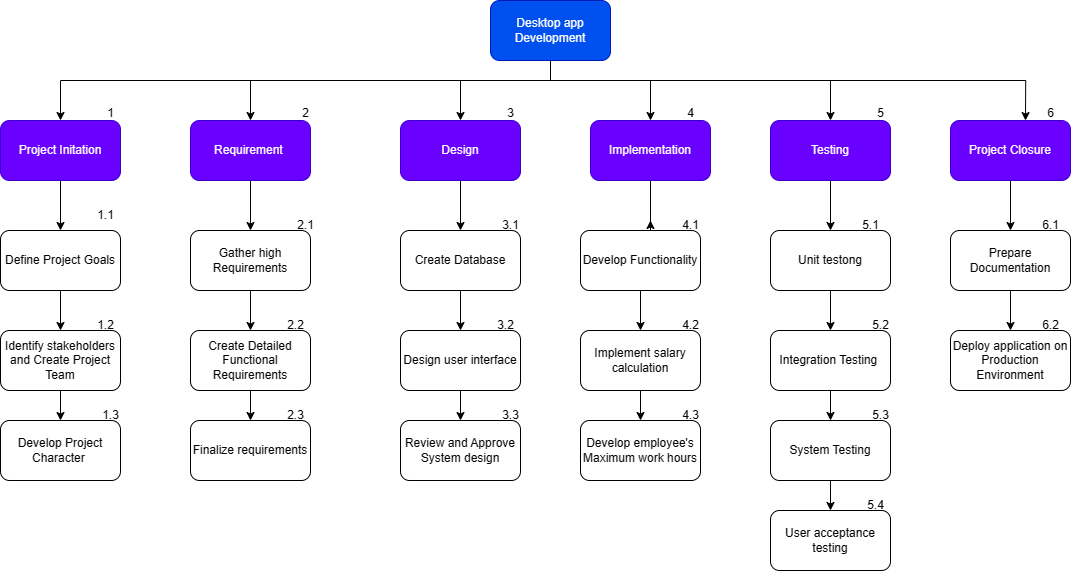

The diagram above was exported from draw.io. Its source (the exported page's mxGraphModel, read from the mxfile embedded in the PNG):
<mxGraphModel dx="4168" dy="2276" grid="1" gridSize="10" guides="1" tooltips="1" connect="1" arrows="1" fold="1" page="1" pageScale="1" pageWidth="850" pageHeight="1100" math="0" shadow="0">
  <root>
    <mxCell id="0" />
    <mxCell id="1" parent="0" />
    <mxCell id="2O4rwAeLu5Gko7K6ixdn-9" style="edgeStyle=orthogonalEdgeStyle;rounded=0;orthogonalLoop=1;jettySize=auto;html=1;entryX=0.5;entryY=0;entryDx=0;entryDy=0;" parent="1" source="2O4rwAeLu5Gko7K6ixdn-1" target="2O4rwAeLu5Gko7K6ixdn-2" edge="1">
      <mxGeometry relative="1" as="geometry">
        <Array as="points">
          <mxPoint x="570" y="150" />
          <mxPoint x="80" y="150" />
        </Array>
      </mxGeometry>
    </mxCell>
    <mxCell id="2O4rwAeLu5Gko7K6ixdn-12" style="edgeStyle=orthogonalEdgeStyle;rounded=0;orthogonalLoop=1;jettySize=auto;html=1;" parent="1" source="2O4rwAeLu5Gko7K6ixdn-1" target="2O4rwAeLu5Gko7K6ixdn-6" edge="1">
      <mxGeometry relative="1" as="geometry">
        <Array as="points">
          <mxPoint x="570" y="150" />
          <mxPoint x="850" y="150" />
        </Array>
      </mxGeometry>
    </mxCell>
    <mxCell id="2O4rwAeLu5Gko7K6ixdn-13" style="edgeStyle=orthogonalEdgeStyle;rounded=0;orthogonalLoop=1;jettySize=auto;html=1;entryX=0.5;entryY=0;entryDx=0;entryDy=0;" parent="1" source="2O4rwAeLu5Gko7K6ixdn-1" target="2O4rwAeLu5Gko7K6ixdn-3" edge="1">
      <mxGeometry relative="1" as="geometry">
        <Array as="points">
          <mxPoint x="570" y="150" />
          <mxPoint x="270" y="150" />
        </Array>
      </mxGeometry>
    </mxCell>
    <mxCell id="2O4rwAeLu5Gko7K6ixdn-14" style="edgeStyle=orthogonalEdgeStyle;rounded=0;orthogonalLoop=1;jettySize=auto;html=1;entryX=0.5;entryY=0;entryDx=0;entryDy=0;" parent="1" source="2O4rwAeLu5Gko7K6ixdn-1" target="2O4rwAeLu5Gko7K6ixdn-4" edge="1">
      <mxGeometry relative="1" as="geometry">
        <Array as="points">
          <mxPoint x="570" y="150" />
          <mxPoint x="480" y="150" />
        </Array>
      </mxGeometry>
    </mxCell>
    <mxCell id="2O4rwAeLu5Gko7K6ixdn-1" value="Desktop app Development" style="rounded=1;whiteSpace=wrap;html=1;fillColor=#0050ef;fontColor=#ffffff;strokeColor=#001DBC;" parent="1" vertex="1">
      <mxGeometry x="510" y="70" width="120" height="60" as="geometry" />
    </mxCell>
    <mxCell id="2O4rwAeLu5Gko7K6ixdn-33" style="edgeStyle=orthogonalEdgeStyle;rounded=0;orthogonalLoop=1;jettySize=auto;html=1;entryX=0.5;entryY=0;entryDx=0;entryDy=0;" parent="1" source="2O4rwAeLu5Gko7K6ixdn-2" target="2O4rwAeLu5Gko7K6ixdn-15" edge="1">
      <mxGeometry relative="1" as="geometry" />
    </mxCell>
    <mxCell id="2O4rwAeLu5Gko7K6ixdn-2" value="Project Initation" style="rounded=1;whiteSpace=wrap;html=1;fillColor=#6a00ff;fontColor=#ffffff;strokeColor=#3700CC;" parent="1" vertex="1">
      <mxGeometry x="20" y="190" width="120" height="60" as="geometry" />
    </mxCell>
    <mxCell id="2O4rwAeLu5Gko7K6ixdn-36" style="edgeStyle=orthogonalEdgeStyle;rounded=0;orthogonalLoop=1;jettySize=auto;html=1;entryX=0.5;entryY=0;entryDx=0;entryDy=0;" parent="1" source="2O4rwAeLu5Gko7K6ixdn-3" target="2O4rwAeLu5Gko7K6ixdn-18" edge="1">
      <mxGeometry relative="1" as="geometry" />
    </mxCell>
    <mxCell id="2O4rwAeLu5Gko7K6ixdn-3" value="Requirement&amp;nbsp;" style="rounded=1;whiteSpace=wrap;html=1;fillColor=#6a00ff;fontColor=#ffffff;strokeColor=#3700CC;" parent="1" vertex="1">
      <mxGeometry x="210" y="190" width="120" height="60" as="geometry" />
    </mxCell>
    <mxCell id="2O4rwAeLu5Gko7K6ixdn-39" style="edgeStyle=orthogonalEdgeStyle;rounded=0;orthogonalLoop=1;jettySize=auto;html=1;entryX=0.5;entryY=0;entryDx=0;entryDy=0;" parent="1" source="2O4rwAeLu5Gko7K6ixdn-4" target="2O4rwAeLu5Gko7K6ixdn-21" edge="1">
      <mxGeometry relative="1" as="geometry" />
    </mxCell>
    <mxCell id="2O4rwAeLu5Gko7K6ixdn-4" value="Design" style="rounded=1;whiteSpace=wrap;html=1;fillColor=#6a00ff;fontColor=#ffffff;strokeColor=#3700CC;" parent="1" vertex="1">
      <mxGeometry x="420" y="190" width="120" height="60" as="geometry" />
    </mxCell>
    <mxCell id="2O4rwAeLu5Gko7K6ixdn-42" style="edgeStyle=orthogonalEdgeStyle;rounded=0;orthogonalLoop=1;jettySize=auto;html=1;" parent="1" source="2O4rwAeLu5Gko7K6ixdn-5" edge="1">
      <mxGeometry relative="1" as="geometry">
        <mxPoint x="670" y="290" as="targetPoint" />
        <Array as="points">
          <mxPoint x="670" y="300" />
          <mxPoint x="670" y="300" />
        </Array>
      </mxGeometry>
    </mxCell>
    <mxCell id="2O4rwAeLu5Gko7K6ixdn-5" value="Implementation" style="rounded=1;whiteSpace=wrap;html=1;fillColor=#6a00ff;fontColor=#ffffff;strokeColor=#3700CC;" parent="1" vertex="1">
      <mxGeometry x="610" y="190" width="120" height="60" as="geometry" />
    </mxCell>
    <mxCell id="2O4rwAeLu5Gko7K6ixdn-46" style="edgeStyle=orthogonalEdgeStyle;rounded=0;orthogonalLoop=1;jettySize=auto;html=1;entryX=0.5;entryY=0;entryDx=0;entryDy=0;" parent="1" source="2O4rwAeLu5Gko7K6ixdn-6" target="2O4rwAeLu5Gko7K6ixdn-27" edge="1">
      <mxGeometry relative="1" as="geometry" />
    </mxCell>
    <mxCell id="2O4rwAeLu5Gko7K6ixdn-6" value="Testing" style="rounded=1;whiteSpace=wrap;html=1;fillColor=#6a00ff;fontColor=#ffffff;strokeColor=#3700CC;" parent="1" vertex="1">
      <mxGeometry x="790" y="190" width="120" height="60" as="geometry" />
    </mxCell>
    <mxCell id="2O4rwAeLu5Gko7K6ixdn-50" style="edgeStyle=orthogonalEdgeStyle;rounded=0;orthogonalLoop=1;jettySize=auto;html=1;entryX=0.5;entryY=0;entryDx=0;entryDy=0;" parent="1" source="2O4rwAeLu5Gko7K6ixdn-7" target="2O4rwAeLu5Gko7K6ixdn-31" edge="1">
      <mxGeometry relative="1" as="geometry" />
    </mxCell>
    <mxCell id="2O4rwAeLu5Gko7K6ixdn-7" value="Project Closure" style="rounded=1;whiteSpace=wrap;html=1;fillColor=#6a00ff;fontColor=#ffffff;strokeColor=#3700CC;" parent="1" vertex="1">
      <mxGeometry x="970" y="190" width="120" height="60" as="geometry" />
    </mxCell>
    <mxCell id="2O4rwAeLu5Gko7K6ixdn-10" style="edgeStyle=orthogonalEdgeStyle;rounded=0;orthogonalLoop=1;jettySize=auto;html=1;entryX=0.5;entryY=0;entryDx=0;entryDy=0;" parent="1" source="2O4rwAeLu5Gko7K6ixdn-1" target="2O4rwAeLu5Gko7K6ixdn-5" edge="1">
      <mxGeometry relative="1" as="geometry">
        <mxPoint x="680" y="180" as="targetPoint" />
        <Array as="points">
          <mxPoint x="570" y="150" />
          <mxPoint x="670" y="150" />
        </Array>
      </mxGeometry>
    </mxCell>
    <mxCell id="2O4rwAeLu5Gko7K6ixdn-11" style="edgeStyle=orthogonalEdgeStyle;rounded=0;orthogonalLoop=1;jettySize=auto;html=1;entryX=0.625;entryY=0.001;entryDx=0;entryDy=0;entryPerimeter=0;" parent="1" source="2O4rwAeLu5Gko7K6ixdn-1" target="2O4rwAeLu5Gko7K6ixdn-7" edge="1">
      <mxGeometry relative="1" as="geometry">
        <Array as="points">
          <mxPoint x="570" y="150" />
          <mxPoint x="1045" y="150" />
        </Array>
      </mxGeometry>
    </mxCell>
    <mxCell id="2O4rwAeLu5Gko7K6ixdn-34" style="edgeStyle=orthogonalEdgeStyle;rounded=0;orthogonalLoop=1;jettySize=auto;html=1;entryX=0.5;entryY=0;entryDx=0;entryDy=0;" parent="1" source="2O4rwAeLu5Gko7K6ixdn-15" target="2O4rwAeLu5Gko7K6ixdn-16" edge="1">
      <mxGeometry relative="1" as="geometry" />
    </mxCell>
    <mxCell id="2O4rwAeLu5Gko7K6ixdn-15" value="Define Project Goals" style="rounded=1;whiteSpace=wrap;html=1;" parent="1" vertex="1">
      <mxGeometry x="20" y="300" width="120" height="60" as="geometry" />
    </mxCell>
    <mxCell id="2O4rwAeLu5Gko7K6ixdn-35" style="edgeStyle=orthogonalEdgeStyle;rounded=0;orthogonalLoop=1;jettySize=auto;html=1;entryX=0.5;entryY=0;entryDx=0;entryDy=0;" parent="1" source="2O4rwAeLu5Gko7K6ixdn-16" target="2O4rwAeLu5Gko7K6ixdn-17" edge="1">
      <mxGeometry relative="1" as="geometry" />
    </mxCell>
    <mxCell id="2O4rwAeLu5Gko7K6ixdn-16" value="Identify stakeholders&lt;br&gt;and Create Project Team" style="rounded=1;whiteSpace=wrap;html=1;" parent="1" vertex="1">
      <mxGeometry x="20" y="400" width="120" height="60" as="geometry" />
    </mxCell>
    <mxCell id="2O4rwAeLu5Gko7K6ixdn-17" value="Develop Project&lt;div&gt;Character&amp;nbsp;&lt;/div&gt;" style="rounded=1;whiteSpace=wrap;html=1;" parent="1" vertex="1">
      <mxGeometry x="20" y="490" width="120" height="60" as="geometry" />
    </mxCell>
    <mxCell id="2O4rwAeLu5Gko7K6ixdn-37" style="edgeStyle=orthogonalEdgeStyle;rounded=0;orthogonalLoop=1;jettySize=auto;html=1;entryX=0.5;entryY=0;entryDx=0;entryDy=0;" parent="1" source="2O4rwAeLu5Gko7K6ixdn-18" target="2O4rwAeLu5Gko7K6ixdn-19" edge="1">
      <mxGeometry relative="1" as="geometry" />
    </mxCell>
    <mxCell id="2O4rwAeLu5Gko7K6ixdn-18" value="Gather high Requirements" style="rounded=1;whiteSpace=wrap;html=1;" parent="1" vertex="1">
      <mxGeometry x="210" y="300" width="120" height="60" as="geometry" />
    </mxCell>
    <mxCell id="2O4rwAeLu5Gko7K6ixdn-38" style="edgeStyle=orthogonalEdgeStyle;rounded=0;orthogonalLoop=1;jettySize=auto;html=1;entryX=0.5;entryY=0;entryDx=0;entryDy=0;" parent="1" source="2O4rwAeLu5Gko7K6ixdn-19" target="2O4rwAeLu5Gko7K6ixdn-20" edge="1">
      <mxGeometry relative="1" as="geometry" />
    </mxCell>
    <mxCell id="2O4rwAeLu5Gko7K6ixdn-19" value="Create Detailed Functional Requirements" style="rounded=1;whiteSpace=wrap;html=1;" parent="1" vertex="1">
      <mxGeometry x="210" y="400" width="120" height="60" as="geometry" />
    </mxCell>
    <mxCell id="2O4rwAeLu5Gko7K6ixdn-20" value="Finalize requirements" style="rounded=1;whiteSpace=wrap;html=1;" parent="1" vertex="1">
      <mxGeometry x="210" y="490" width="120" height="60" as="geometry" />
    </mxCell>
    <mxCell id="2O4rwAeLu5Gko7K6ixdn-40" style="edgeStyle=orthogonalEdgeStyle;rounded=0;orthogonalLoop=1;jettySize=auto;html=1;entryX=0.5;entryY=0;entryDx=0;entryDy=0;" parent="1" source="2O4rwAeLu5Gko7K6ixdn-21" target="2O4rwAeLu5Gko7K6ixdn-22" edge="1">
      <mxGeometry relative="1" as="geometry" />
    </mxCell>
    <mxCell id="2O4rwAeLu5Gko7K6ixdn-21" value="Create Database" style="rounded=1;whiteSpace=wrap;html=1;" parent="1" vertex="1">
      <mxGeometry x="420" y="300" width="120" height="60" as="geometry" />
    </mxCell>
    <mxCell id="2O4rwAeLu5Gko7K6ixdn-41" style="edgeStyle=orthogonalEdgeStyle;rounded=0;orthogonalLoop=1;jettySize=auto;html=1;entryX=0.5;entryY=0;entryDx=0;entryDy=0;" parent="1" source="2O4rwAeLu5Gko7K6ixdn-22" target="2O4rwAeLu5Gko7K6ixdn-23" edge="1">
      <mxGeometry relative="1" as="geometry" />
    </mxCell>
    <mxCell id="2O4rwAeLu5Gko7K6ixdn-22" value="Design user interface" style="rounded=1;whiteSpace=wrap;html=1;" parent="1" vertex="1">
      <mxGeometry x="420" y="400" width="120" height="60" as="geometry" />
    </mxCell>
    <mxCell id="2O4rwAeLu5Gko7K6ixdn-23" value="Review and Approve System design" style="rounded=1;whiteSpace=wrap;html=1;" parent="1" vertex="1">
      <mxGeometry x="420" y="490" width="120" height="60" as="geometry" />
    </mxCell>
    <mxCell id="2O4rwAeLu5Gko7K6ixdn-44" style="edgeStyle=orthogonalEdgeStyle;rounded=0;orthogonalLoop=1;jettySize=auto;html=1;entryX=0.5;entryY=0;entryDx=0;entryDy=0;" parent="1" source="2O4rwAeLu5Gko7K6ixdn-24" target="2O4rwAeLu5Gko7K6ixdn-25" edge="1">
      <mxGeometry relative="1" as="geometry" />
    </mxCell>
    <mxCell id="2O4rwAeLu5Gko7K6ixdn-24" value="Develop Functionality" style="rounded=1;whiteSpace=wrap;html=1;" parent="1" vertex="1">
      <mxGeometry x="600" y="300" width="120" height="60" as="geometry" />
    </mxCell>
    <mxCell id="2O4rwAeLu5Gko7K6ixdn-45" style="edgeStyle=orthogonalEdgeStyle;rounded=0;orthogonalLoop=1;jettySize=auto;html=1;entryX=0.5;entryY=0;entryDx=0;entryDy=0;" parent="1" source="2O4rwAeLu5Gko7K6ixdn-25" target="2O4rwAeLu5Gko7K6ixdn-26" edge="1">
      <mxGeometry relative="1" as="geometry" />
    </mxCell>
    <mxCell id="2O4rwAeLu5Gko7K6ixdn-25" value="Implement salary calculation" style="rounded=1;whiteSpace=wrap;html=1;" parent="1" vertex="1">
      <mxGeometry x="600" y="400" width="120" height="60" as="geometry" />
    </mxCell>
    <mxCell id="2O4rwAeLu5Gko7K6ixdn-26" value="Develop employee's Maximum work hours" style="rounded=1;whiteSpace=wrap;html=1;" parent="1" vertex="1">
      <mxGeometry x="600" y="490" width="120" height="60" as="geometry" />
    </mxCell>
    <mxCell id="2O4rwAeLu5Gko7K6ixdn-47" style="edgeStyle=orthogonalEdgeStyle;rounded=0;orthogonalLoop=1;jettySize=auto;html=1;" parent="1" source="2O4rwAeLu5Gko7K6ixdn-27" target="2O4rwAeLu5Gko7K6ixdn-28" edge="1">
      <mxGeometry relative="1" as="geometry" />
    </mxCell>
    <mxCell id="2O4rwAeLu5Gko7K6ixdn-27" value="Unit testong" style="rounded=1;whiteSpace=wrap;html=1;" parent="1" vertex="1">
      <mxGeometry x="790" y="300" width="120" height="60" as="geometry" />
    </mxCell>
    <mxCell id="2O4rwAeLu5Gko7K6ixdn-48" style="edgeStyle=orthogonalEdgeStyle;rounded=0;orthogonalLoop=1;jettySize=auto;html=1;entryX=0.5;entryY=0;entryDx=0;entryDy=0;" parent="1" source="2O4rwAeLu5Gko7K6ixdn-28" target="2O4rwAeLu5Gko7K6ixdn-29" edge="1">
      <mxGeometry relative="1" as="geometry" />
    </mxCell>
    <mxCell id="2O4rwAeLu5Gko7K6ixdn-28" value="Integration Testing&amp;nbsp;" style="rounded=1;whiteSpace=wrap;html=1;" parent="1" vertex="1">
      <mxGeometry x="790" y="400" width="120" height="60" as="geometry" />
    </mxCell>
    <mxCell id="2O4rwAeLu5Gko7K6ixdn-49" style="edgeStyle=orthogonalEdgeStyle;rounded=0;orthogonalLoop=1;jettySize=auto;html=1;entryX=0.5;entryY=0;entryDx=0;entryDy=0;" parent="1" source="2O4rwAeLu5Gko7K6ixdn-29" target="2O4rwAeLu5Gko7K6ixdn-30" edge="1">
      <mxGeometry relative="1" as="geometry" />
    </mxCell>
    <mxCell id="2O4rwAeLu5Gko7K6ixdn-29" value="System Testing" style="rounded=1;whiteSpace=wrap;html=1;" parent="1" vertex="1">
      <mxGeometry x="790" y="490" width="120" height="60" as="geometry" />
    </mxCell>
    <mxCell id="2O4rwAeLu5Gko7K6ixdn-30" value="User acceptance testing" style="rounded=1;whiteSpace=wrap;html=1;" parent="1" vertex="1">
      <mxGeometry x="790" y="580" width="120" height="60" as="geometry" />
    </mxCell>
    <mxCell id="2O4rwAeLu5Gko7K6ixdn-51" style="edgeStyle=orthogonalEdgeStyle;rounded=0;orthogonalLoop=1;jettySize=auto;html=1;entryX=0.5;entryY=0;entryDx=0;entryDy=0;" parent="1" source="2O4rwAeLu5Gko7K6ixdn-31" target="2O4rwAeLu5Gko7K6ixdn-32" edge="1">
      <mxGeometry relative="1" as="geometry" />
    </mxCell>
    <mxCell id="2O4rwAeLu5Gko7K6ixdn-31" value="Prepare Documentation" style="rounded=1;whiteSpace=wrap;html=1;" parent="1" vertex="1">
      <mxGeometry x="970" y="300" width="120" height="60" as="geometry" />
    </mxCell>
    <mxCell id="2O4rwAeLu5Gko7K6ixdn-32" value="Deploy application on Production Environment" style="rounded=1;whiteSpace=wrap;html=1;" parent="1" vertex="1">
      <mxGeometry x="970" y="400" width="120" height="60" as="geometry" />
    </mxCell>
    <mxCell id="GfUpfXNYfl1p9c5jGoJB-1" value="1" style="text;html=1;align=center;verticalAlign=middle;resizable=0;points=[];autosize=1;strokeColor=none;fillColor=none;" vertex="1" parent="1">
      <mxGeometry x="115" y="168" width="30" height="30" as="geometry" />
    </mxCell>
    <mxCell id="GfUpfXNYfl1p9c5jGoJB-2" value="1.1" style="text;html=1;align=center;verticalAlign=middle;resizable=0;points=[];autosize=1;strokeColor=none;fillColor=none;" vertex="1" parent="1">
      <mxGeometry x="105" y="270" width="40" height="30" as="geometry" />
    </mxCell>
    <mxCell id="GfUpfXNYfl1p9c5jGoJB-3" value="1.3" style="text;html=1;align=center;verticalAlign=middle;resizable=0;points=[];autosize=1;strokeColor=none;fillColor=none;" vertex="1" parent="1">
      <mxGeometry x="110" y="470" width="40" height="30" as="geometry" />
    </mxCell>
    <mxCell id="GfUpfXNYfl1p9c5jGoJB-4" value="1.2" style="text;html=1;align=center;verticalAlign=middle;resizable=0;points=[];autosize=1;strokeColor=none;fillColor=none;" vertex="1" parent="1">
      <mxGeometry x="105" y="380" width="40" height="30" as="geometry" />
    </mxCell>
    <mxCell id="GfUpfXNYfl1p9c5jGoJB-5" value="2" style="text;html=1;align=center;verticalAlign=middle;resizable=0;points=[];autosize=1;strokeColor=none;fillColor=none;" vertex="1" parent="1">
      <mxGeometry x="310" y="168" width="30" height="30" as="geometry" />
    </mxCell>
    <mxCell id="GfUpfXNYfl1p9c5jGoJB-6" value="2.3" style="text;html=1;align=center;verticalAlign=middle;resizable=0;points=[];autosize=1;strokeColor=none;fillColor=none;" vertex="1" parent="1">
      <mxGeometry x="295" y="470" width="40" height="30" as="geometry" />
    </mxCell>
    <mxCell id="GfUpfXNYfl1p9c5jGoJB-7" value="2.2" style="text;html=1;align=center;verticalAlign=middle;resizable=0;points=[];autosize=1;strokeColor=none;fillColor=none;" vertex="1" parent="1">
      <mxGeometry x="295" y="380" width="40" height="30" as="geometry" />
    </mxCell>
    <mxCell id="GfUpfXNYfl1p9c5jGoJB-8" value="2.1" style="text;html=1;align=center;verticalAlign=middle;resizable=0;points=[];autosize=1;strokeColor=none;fillColor=none;" vertex="1" parent="1">
      <mxGeometry x="305" y="280" width="40" height="30" as="geometry" />
    </mxCell>
    <mxCell id="GfUpfXNYfl1p9c5jGoJB-9" value="3.3" style="text;html=1;align=center;verticalAlign=middle;resizable=0;points=[];autosize=1;strokeColor=none;fillColor=none;" vertex="1" parent="1">
      <mxGeometry x="510" y="470" width="40" height="30" as="geometry" />
    </mxCell>
    <mxCell id="GfUpfXNYfl1p9c5jGoJB-10" value="3.2" style="text;html=1;align=center;verticalAlign=middle;resizable=0;points=[];autosize=1;strokeColor=none;fillColor=none;" vertex="1" parent="1">
      <mxGeometry x="505" y="380" width="40" height="30" as="geometry" />
    </mxCell>
    <mxCell id="GfUpfXNYfl1p9c5jGoJB-11" value="3" style="text;html=1;align=center;verticalAlign=middle;resizable=0;points=[];autosize=1;strokeColor=none;fillColor=none;" vertex="1" parent="1">
      <mxGeometry x="515" y="168" width="30" height="30" as="geometry" />
    </mxCell>
    <mxCell id="GfUpfXNYfl1p9c5jGoJB-12" value="3.1" style="text;html=1;align=center;verticalAlign=middle;resizable=0;points=[];autosize=1;strokeColor=none;fillColor=none;" vertex="1" parent="1">
      <mxGeometry x="510" y="280" width="40" height="30" as="geometry" />
    </mxCell>
    <mxCell id="GfUpfXNYfl1p9c5jGoJB-13" value="4" style="text;html=1;align=center;verticalAlign=middle;resizable=0;points=[];autosize=1;strokeColor=none;fillColor=none;" vertex="1" parent="1">
      <mxGeometry x="695" y="168" width="30" height="30" as="geometry" />
    </mxCell>
    <mxCell id="GfUpfXNYfl1p9c5jGoJB-14" value="4.1" style="text;html=1;align=center;verticalAlign=middle;resizable=0;points=[];autosize=1;strokeColor=none;fillColor=none;" vertex="1" parent="1">
      <mxGeometry x="690" y="280" width="40" height="30" as="geometry" />
    </mxCell>
    <mxCell id="GfUpfXNYfl1p9c5jGoJB-15" value="4.2" style="text;html=1;align=center;verticalAlign=middle;resizable=0;points=[];autosize=1;strokeColor=none;fillColor=none;" vertex="1" parent="1">
      <mxGeometry x="690" y="380" width="40" height="30" as="geometry" />
    </mxCell>
    <mxCell id="GfUpfXNYfl1p9c5jGoJB-16" value="4.3" style="text;html=1;align=center;verticalAlign=middle;resizable=0;points=[];autosize=1;strokeColor=none;fillColor=none;" vertex="1" parent="1">
      <mxGeometry x="690" y="470" width="40" height="30" as="geometry" />
    </mxCell>
    <mxCell id="GfUpfXNYfl1p9c5jGoJB-17" value="5.3" style="text;html=1;align=center;verticalAlign=middle;resizable=0;points=[];autosize=1;strokeColor=none;fillColor=none;" vertex="1" parent="1">
      <mxGeometry x="880" y="470" width="40" height="30" as="geometry" />
    </mxCell>
    <mxCell id="GfUpfXNYfl1p9c5jGoJB-18" value="5.2" style="text;html=1;align=center;verticalAlign=middle;resizable=0;points=[];autosize=1;strokeColor=none;fillColor=none;" vertex="1" parent="1">
      <mxGeometry x="880" y="380" width="40" height="30" as="geometry" />
    </mxCell>
    <mxCell id="GfUpfXNYfl1p9c5jGoJB-19" value="5.1" style="text;html=1;align=center;verticalAlign=middle;resizable=0;points=[];autosize=1;strokeColor=none;fillColor=none;" vertex="1" parent="1">
      <mxGeometry x="870" y="280" width="40" height="30" as="geometry" />
    </mxCell>
    <mxCell id="GfUpfXNYfl1p9c5jGoJB-20" value="5" style="text;html=1;align=center;verticalAlign=middle;resizable=0;points=[];autosize=1;strokeColor=none;fillColor=none;" vertex="1" parent="1">
      <mxGeometry x="885" y="168" width="30" height="30" as="geometry" />
    </mxCell>
    <mxCell id="GfUpfXNYfl1p9c5jGoJB-21" value="5.4" style="text;html=1;align=center;verticalAlign=middle;resizable=0;points=[];autosize=1;strokeColor=none;fillColor=none;" vertex="1" parent="1">
      <mxGeometry x="875" y="560" width="40" height="30" as="geometry" />
    </mxCell>
    <mxCell id="GfUpfXNYfl1p9c5jGoJB-22" value="6" style="text;html=1;align=center;verticalAlign=middle;resizable=0;points=[];autosize=1;strokeColor=none;fillColor=none;" vertex="1" parent="1">
      <mxGeometry x="1055" y="168" width="30" height="30" as="geometry" />
    </mxCell>
    <mxCell id="GfUpfXNYfl1p9c5jGoJB-23" value="6.1" style="text;html=1;align=center;verticalAlign=middle;resizable=0;points=[];autosize=1;strokeColor=none;fillColor=none;" vertex="1" parent="1">
      <mxGeometry x="1050" y="280" width="40" height="30" as="geometry" />
    </mxCell>
    <mxCell id="GfUpfXNYfl1p9c5jGoJB-24" value="6.2" style="text;html=1;align=center;verticalAlign=middle;resizable=0;points=[];autosize=1;strokeColor=none;fillColor=none;" vertex="1" parent="1">
      <mxGeometry x="1050" y="380" width="40" height="30" as="geometry" />
    </mxCell>
  </root>
</mxGraphModel>